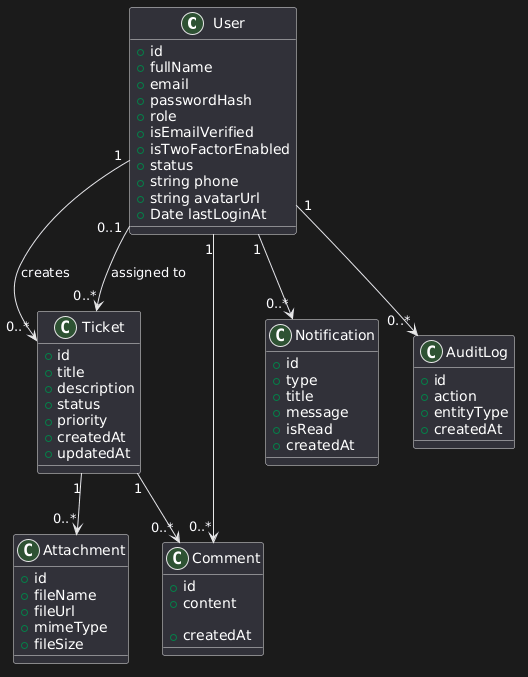

The diagram above was rendered by PlantUML. Its source (embedded in the PNG):
@startuml
class User {
  +id
  +fullName
  +email
  +passwordHash
  +role
  +isEmailVerified
  +isTwoFactorEnabled
  +status
  +string phone
  +string avatarUrl
  +Date lastLoginAt
}

class Ticket {
  +id
  +title
  +description
  +status
  +priority
  +createdAt
  +updatedAt
}

class Comment {
  +id
  +content
  
  +createdAt
}

class Attachment {
  +id
  +fileName
  +fileUrl
  +mimeType
  +fileSize
}

class Notification {
  +id
  +type
  +title
  +message
  +isRead
  +createdAt
}

class AuditLog {
  +id
  +action
  +entityType
  +createdAt
}

User "1" --> "0..*" Ticket : creates
User "0..1" --> "0..*" Ticket : assigned to
Ticket "1" --> "0..*" Comment
Ticket "1" --> "0..*" Attachment
User "1" --> "0..*" Notification
User "1" --> "0..*" AuditLog
User "1" --> "0..*" Comment
@enduml